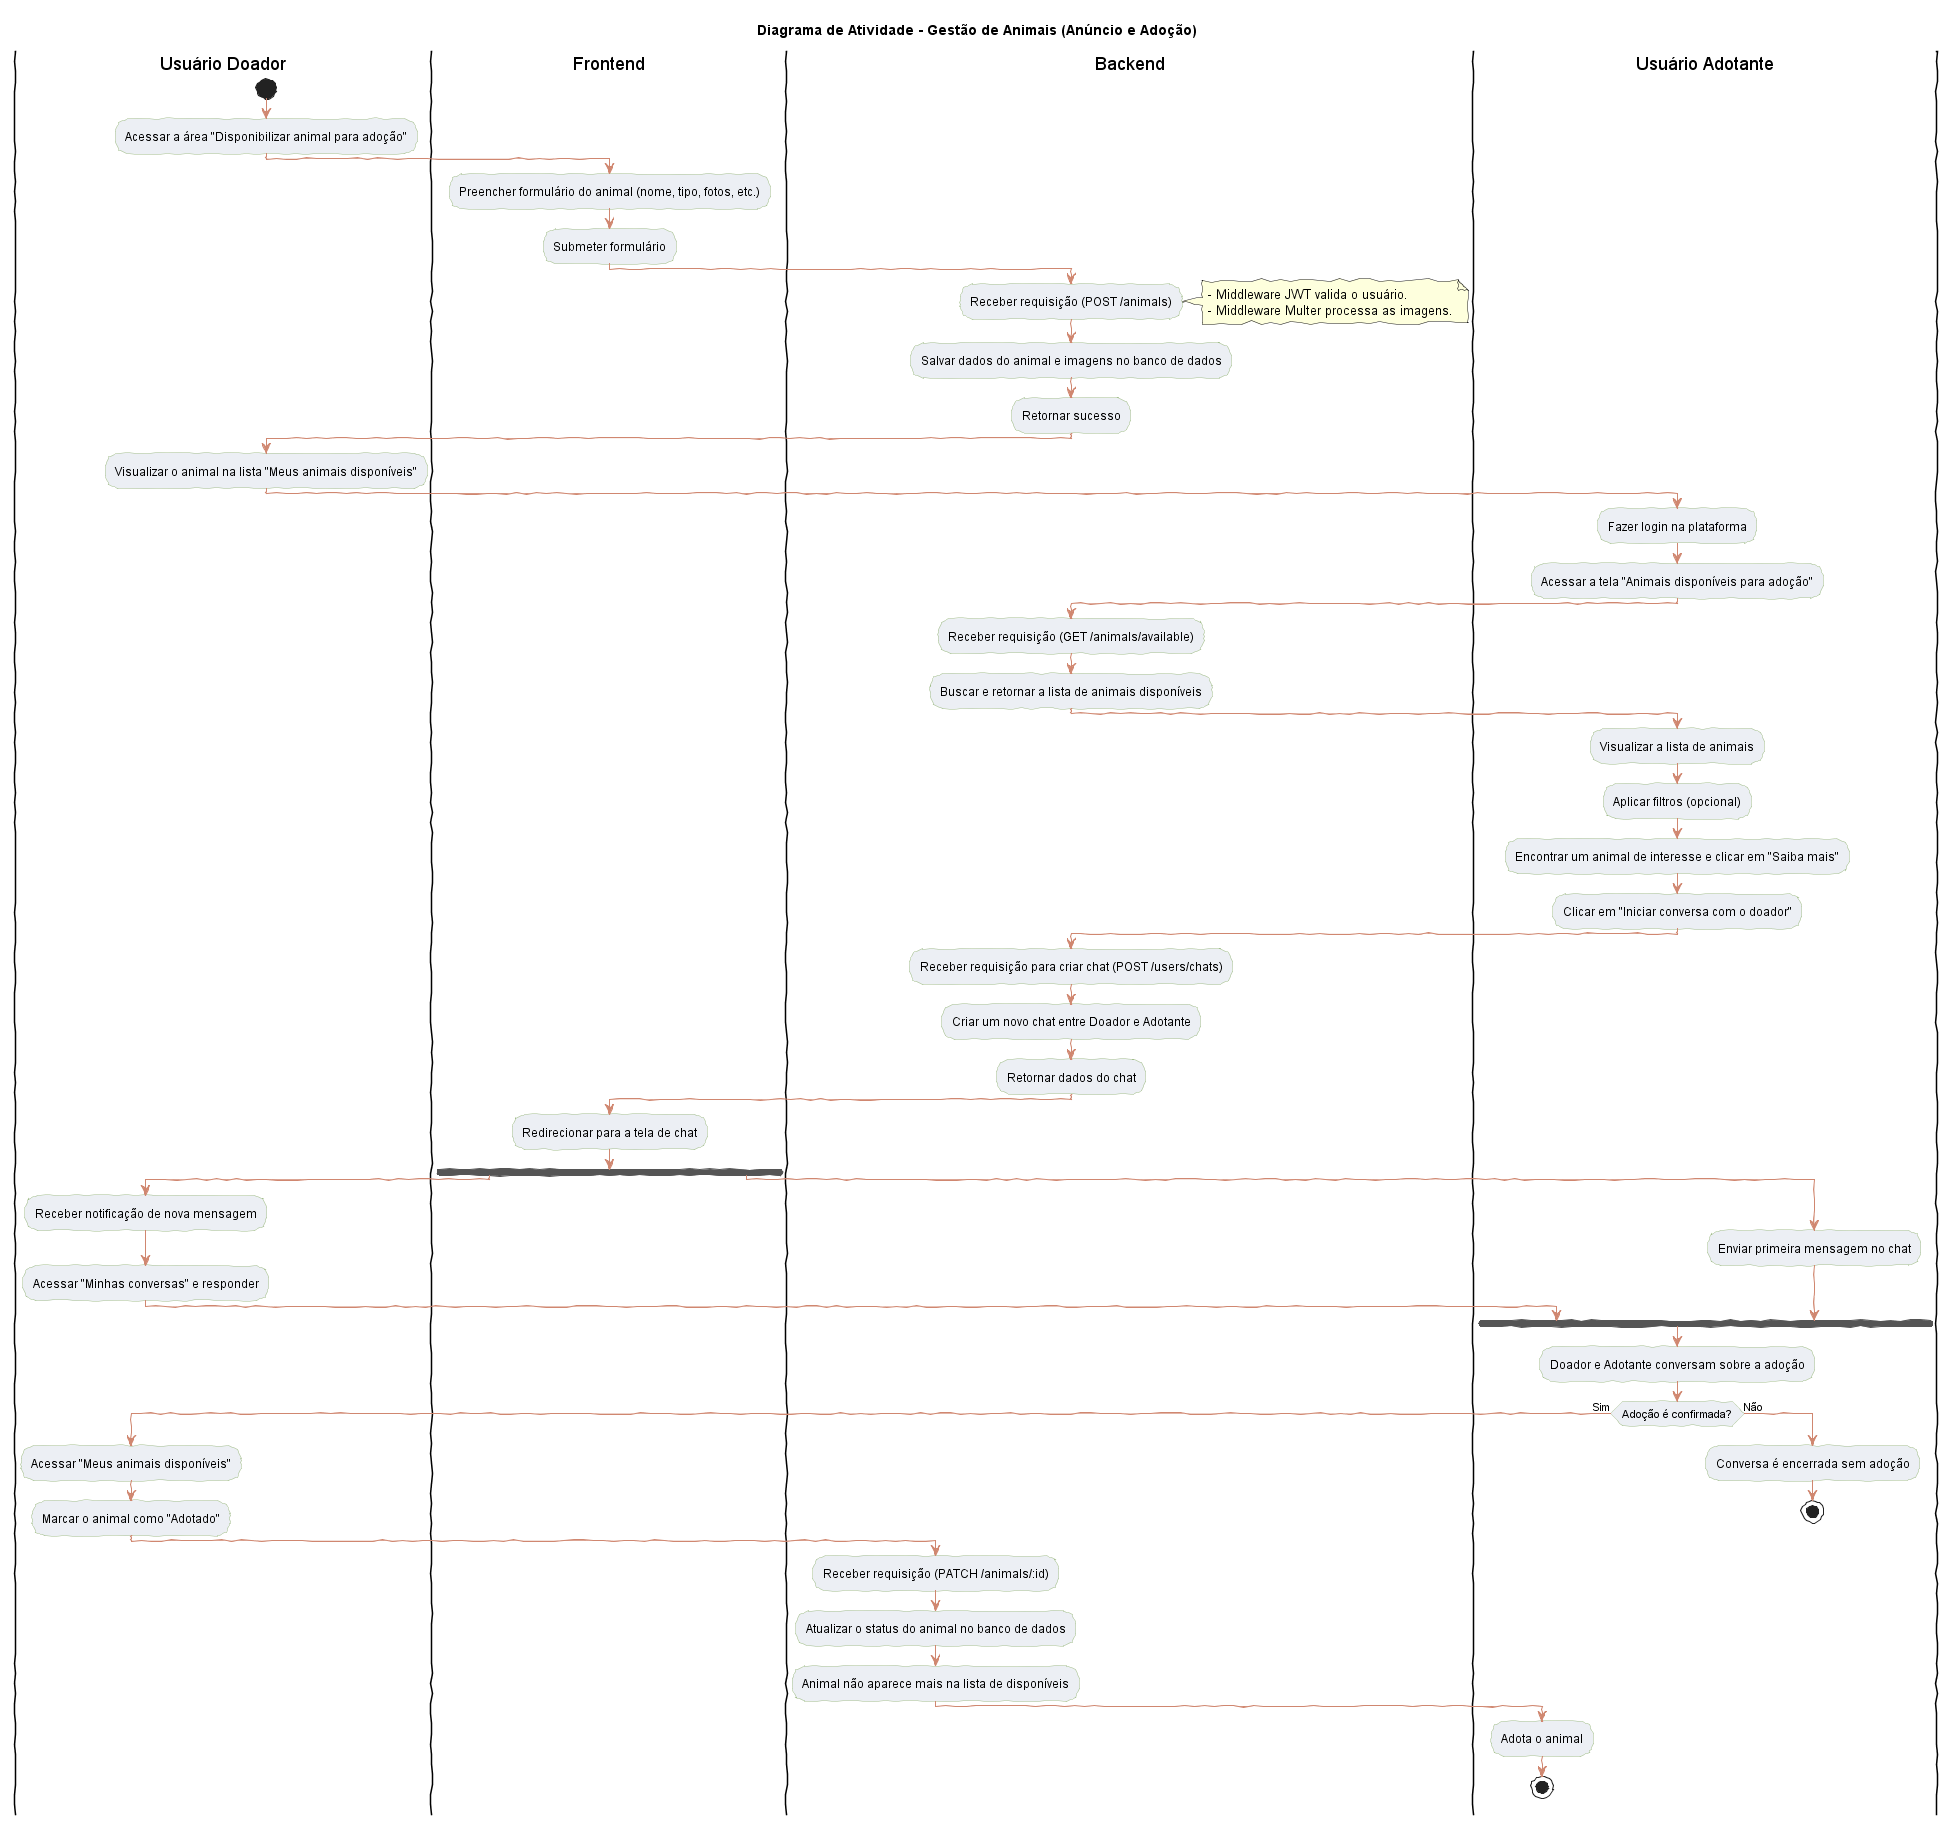

The diagram above was rendered by PlantUML. Its source (embedded in the PNG):
@startuml
title Diagrama de Atividade - Gestão de Animais (Anúncio e Adoção)

skinparam handwritten true
skinparam activity {
  BorderColor #A3BE8C
  BackgroundColor #ECEFF4
  ArrowColor #D08770
}
skinparam partition {
  BorderColor #4C566A
  BackgroundColor #D8DEE9
}

|Usuário Doador|
start
:Acessar a área "Disponibilizar animal para adoção";

|Frontend|
:Preencher formulário do animal (nome, tipo, fotos, etc.);
:Submeter formulário;

|Backend|
:Receber requisição (POST /animals);
note right
  - Middleware JWT valida o usuário.
  - Middleware Multer processa as imagens.
end note
:Salvar dados do animal e imagens no banco de dados;
:Retornar sucesso;

|Usuário Doador|
:Visualizar o animal na lista "Meus animais disponíveis";

|Usuário Adotante|
:Fazer login na plataforma;
:Acessar a tela "Animais disponíveis para adoção";

|Backend|
:Receber requisição (GET /animals/available);
:Buscar e retornar a lista de animais disponíveis;

|Usuário Adotante|
:Visualizar a lista de animais;
:Aplicar filtros (opcional);
:Encontrar um animal de interesse e clicar em "Saiba mais";
:Clicar em "Iniciar conversa com o doador";

|Backend|
:Receber requisição para criar chat (POST /users/chats);
:Criar um novo chat entre Doador e Adotante;
:Retornar dados do chat;

|Frontend|
:Redirecionar para a tela de chat;

fork
  |Usuário Doador|
  :Receber notificação de nova mensagem;
  :Acessar "Minhas conversas" e responder;
fork again
  |Usuário Adotante|
  :Enviar primeira mensagem no chat;
endfork

:Doador e Adotante conversam sobre a adoção;
if (Adoção é confirmada?) then (Sim)
  |Usuário Doador|
  :Acessar "Meus animais disponíveis";
  :Marcar o animal como "Adotado";

  |Backend|
  :Receber requisição (PATCH /animals/:id);
  :Atualizar o status do animal no banco de dados;
  :Animal não aparece mais na lista de disponíveis;
  
  |Usuário Adotante|
  :Adota o animal;
  stop
else (Não)
  :Conversa é encerrada sem adoção;
  stop
endif

@enduml